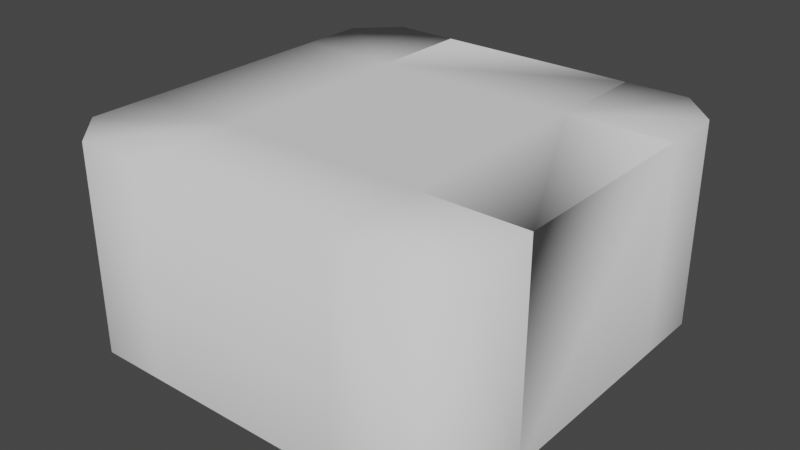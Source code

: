 # Source: WFC_tiles_medium.blend  (saved by Blender 3.1.7; exported with 4.5.12 LTS)
import bpy
from mathutils import Matrix  # noqa: F401  (used for matrix-valued properties, if any)

bpy.ops.wm.read_factory_settings(use_empty=True)
scene = bpy.context.scene
scene.name = 'Scene'

# ---- collections
col_collection = bpy.data.collections.new('Collection'); scene.collection.children.link(col_collection)

# ---- world
world_world = bpy.data.worlds.new('World'); scene.world = world_world
world_world.use_nodes = True; world_world.node_tree.nodes.clear()
_N = world_world.node_tree.nodes; _L = world_world.node_tree.links
n0 = _N.new('ShaderNodeOutputWorld'); n0.name = 'World Output'; n0.location = (300, 300)
n1 = _N.new('ShaderNodeBackground'); n1.name = 'Background'; n1.location = (10, 300)
n1.inputs[0].default_value = (0.05088, 0.05088, 0.05088, 1.0)
_L.new(n1.outputs[0], n0.inputs[0])
n0.is_active_output = True
world_world.color = (0.05088, 0.05088, 0.05088)
world_world.use_sun_shadow = False
world_world.sun_shadow_jitter_overblur = 0.0

# ---- meshes
me_cube_311 = bpy.data.meshes.new('Cube.311')
me_cube_311.from_pydata([(-4.371e-08, -1.0, -1.0), (-4.371e-08, -1.0, 1.0), (-1.0, -1.0, 1.0), (-1.0, 4.371e-08, -1.0), (-1.0, 4.371e-08, 1.0), (-0.372, 1.626e-08, -1.0), (-1.626e-08, -0.372, -1.0), (-1.626e-08, -0.372, 1.0), (-0.372, 1.626e-08, 1.0)], [], [(6, 7, 1, 0), (4, 2, 1, 7, 8), (3, 4, 8, 5), (7, 6, 5, 8)])
_uv = me_cube_311.uv_layers.new(name='UVMap')
_uv.uv.foreach_set('vector', [0.375, 0.843, 0.625, 0.843, 0.625, 1.0, 0.375, 1.0, 0.625, 0.5, 0.875, 0.5, 0.875, 0.75, 0.718, 0.75, 0.625, 0.657, 0.375, 0.5, 0.625, 0.5, 0.625, 0.657, 0.375, 0.657, 0.625, 0.843, 0.375, 0.843, 0.375, 0.657, 0.625, 0.657])
me_cube_311.use_remesh_fix_poles = True
me_cube_311.use_remesh_preserve_attributes = False
me_cube_311.update()
me_cube_311.normals_split_custom_set([tuple(v) for v in zip(*[iter([0.9239, 0.3827, 1.837e-05, 0.7173, 0.2971, 0.6303, 0.7071, 0.0002372, 0.7071, 1.0, -4.371e-08, 0.0, 0.0002372, 0.7071, 0.7071, -3.202e-08, 0.0, 1.0, 0.7071, 3.391e-05, 0.7071, 0.7173, 0.2971, 0.6303, 0.2972, 0.7173, 0.6303, 4.371e-08, 1.0, 0.0, 3.397e-05, 0.7071, 0.7071, 0.2971, 0.7173, 0.6303, 0.3827, 0.9239, 1.828e-05, 0.7173, 0.2971, 0.6303, 0.9239, 0.3827, 1.828e-05, 0.3827, 0.9239, 1.837e-05, 0.2971, 0.7173, 0.6303])] * 3)])
me_cube_314 = bpy.data.meshes.new('Cube.314')
me_cube_314.from_pydata([(0.0, 1.0, 1.0), (0.0, 1.0, -1.0), (0.0, -1.0, 1.0), (0.0, -1.0, -1.0), (-1.0, 1.0, 1.0), (-1.0, -1.0, 1.0)], [], [(0, 2, 3, 1), (2, 0, 4, 5)])
_uv = me_cube_314.uv_layers.new(name='UVMap')
_uv.uv.foreach_set('vector', [0.375, 0.0, 0.375, 0.25, 0.625, 0.25, 0.625, 0.0, 0.125, 0.5, 0.125, 0.75, 0.375, 0.75, 0.375, 0.5])
me_cube_314.use_remesh_fix_poles = True
me_cube_314.use_remesh_preserve_attributes = False
me_cube_314.update()
me_cube_314.normals_split_custom_set([tuple(v) for v in zip(*[iter([0.7071, -0.7071, 0.0, 0.7071, 0.7071, 3.091e-08, 1.0, 0.0, 0.0, 1.0, 0.0, 0.0, 0.0, 0.7071, 0.7071, 3.091e-08, -0.7071, 0.7071, 0.0, 0.0, 1.0, 0.0, 0.0, 1.0])] * 3)])
me_cube_148 = bpy.data.meshes.new('Cube.148')
me_cube_148.from_pydata([(1.0, 4.371e-08, -1.0), (1.0, 4.371e-08, 1.0), (-1.0, -4.371e-08, -1.0), (-1.0, -4.371e-08, 1.0), (1.0, -1.0, 1.0), (-1.0, -1.0, 1.0)], [], [(0, 2, 3, 1), (5, 4, 1, 3)])
_uv = me_cube_148.uv_layers.new(name='UVMap')
_uv.uv.foreach_set('vector', [0.375, 0.0, 0.375, 0.25, 0.625, 0.25, 0.625, 0.0, 0.625, 0.5, 0.625, 0.75, 0.875, 0.75, 0.875, 0.5])
me_cube_148.use_remesh_fix_poles = True
me_cube_148.use_remesh_preserve_attributes = False
me_cube_148.update()
me_cube_148.normals_split_custom_set([tuple(v) for v in zip(*[iter([-4.371e-08, 1.0, 0.0, -4.371e-08, 1.0, 0.0, 0.7071, 0.7071, 0.0, -0.7071, 0.7071, 3.091e-08, -1.589e-08, 0.0, 1.0, -1.589e-08, 0.0, 1.0, -0.7071, -3.091e-08, 0.7071, 0.7071, 3.372e-08, 0.7071])] * 3)])
me_cube_147 = bpy.data.meshes.new('Cube.147')
me_cube_147.from_pydata([(1.0, -3.258e-07, -1.0), (1.0, -3.258e-07, 1.0), (1.0, -1.0, 1.0), (-3.258e-07, -1.0, -1.0), (-3.258e-07, -1.0, 1.0), (-1.212e-07, -0.372, -1.0), (0.372, -1.212e-07, -1.0), (0.372, -1.212e-07, 1.0), (-1.212e-07, -0.372, 1.0)], [], [(6, 7, 1, 0), (4, 2, 1, 7, 8), (3, 4, 8, 5), (7, 6, 5, 8)])
_uv = me_cube_147.uv_layers.new(name='UVMap')
_uv.uv.foreach_set('vector', [0.375, 0.843, 0.625, 0.843, 0.625, 1.0, 0.375, 1.0, 0.625, 0.5, 0.875, 0.5, 0.875, 0.75, 0.718, 0.75, 0.625, 0.657, 0.375, 0.5, 0.625, 0.5, 0.625, 0.657, 0.375, 0.657, 0.625, 0.843, 0.375, 0.843, 0.375, 0.657, 0.625, 0.657])
me_cube_147.use_remesh_fix_poles = True
me_cube_147.use_remesh_preserve_attributes = False
me_cube_147.update()
me_cube_147.normals_split_custom_set([tuple(v) for v in zip(*[iter([-0.3827, 0.9239, 1.837e-05, -0.2971, 0.7173, 0.6303, 0.0002714, 0.7071, 0.7071, 3.258e-07, 1.0, 0.0, -0.7071, -0.0002709, 0.7071, 3.202e-08, 0.0, 1.0, -3.369e-05, 0.7071, 0.7071, -0.2971, 0.7173, 0.6303, -0.7173, 0.2971, 0.6303, -1.0, 3.258e-07, 0.0, -0.7071, 3.417e-05, 0.7071, -0.7173, 0.2971, 0.6303, -0.9239, 0.3827, 1.828e-05, -0.2971, 0.7173, 0.6303, -0.3827, 0.9239, 1.828e-05, -0.9239, 0.3827, 1.837e-05, -0.7173, 0.2971, 0.6303])] * 3)])
me_cube_144 = bpy.data.meshes.new('Cube.144')
me_cube_144.from_pydata([(4.371e-08, 1.0, -1.0), (4.371e-08, 1.0, 1.0), (1.0, 1.0, 1.0), (1.0, -4.371e-08, -1.0), (1.0, -4.371e-08, 1.0), (0.372, -1.626e-08, -1.0), (1.626e-08, 0.372, -1.0), (1.626e-08, 0.372, 1.0), (0.372, -1.626e-08, 1.0)], [], [(6, 7, 1, 0), (4, 2, 1, 7, 8), (3, 4, 8, 5), (7, 6, 5, 8)])
_uv = me_cube_144.uv_layers.new(name='UVMap')
_uv.uv.foreach_set('vector', [0.375, 0.843, 0.625, 0.843, 0.625, 1.0, 0.375, 1.0, 0.625, 0.5, 0.875, 0.5, 0.875, 0.75, 0.718, 0.75, 0.625, 0.657, 0.375, 0.5, 0.625, 0.5, 0.625, 0.657, 0.375, 0.657, 0.625, 0.843, 0.375, 0.843, 0.375, 0.657, 0.625, 0.657])
me_cube_144.use_remesh_fix_poles = True
me_cube_144.use_remesh_preserve_attributes = False
me_cube_144.update()
me_cube_144.normals_split_custom_set([tuple(v) for v in zip(*[iter([-0.9239, -0.3827, 1.837e-05, -0.7173, -0.2971, 0.6303, -0.7071, -0.0002372, 0.7071, -1.0, 4.371e-08, 0.0, -0.0002372, -0.7071, 0.7071, 3.202e-08, 0.0, 1.0, -0.7071, -3.391e-05, 0.7071, -0.7173, -0.2971, 0.6303, -0.2972, -0.7173, 0.6303, -4.371e-08, -1.0, 0.0, -3.397e-05, -0.7071, 0.7071, -0.2971, -0.7173, 0.6303, -0.3827, -0.9239, 1.828e-05, -0.7173, -0.2971, 0.6303, -0.9239, -0.3827, 1.828e-05, -0.3827, -0.9239, 1.837e-05, -0.2971, -0.7173, 0.6303])] * 3)])
me_cube_143 = bpy.data.meshes.new('Cube.143')
me_cube_143.from_pydata([(-1.0, -1.0, 1.0), (-1.0, 1.0, 1.0), (1.0, -1.0, 1.0), (1.0, 1.0, 1.0)], [], [(3, 1, 0, 2)])
_uv = me_cube_143.uv_layers.new(name='UVMap')
_uv.uv.foreach_set('vector', [0.625, 0.5, 0.875, 0.5, 0.875, 0.75, 0.625, 0.75])
me_cube_143.use_remesh_fix_poles = True
me_cube_143.use_remesh_preserve_attributes = False
me_cube_143.update()
me_cube_143.normals_split_custom_set([tuple(v) for v in zip(*[iter([0.0, 0.0, 1.0, 0.0, 0.0, 1.0, 0.0, 0.0, 1.0, 0.0, 0.0, 1.0])] * 3)])
me_cube_142 = bpy.data.meshes.new('Cube.142')
me_cube_142.from_pydata([(1.0, 4.371e-08, -1.0), (1.0, 4.371e-08, 1.0), (-1.0, -4.371e-08, -1.0), (-1.0, -4.371e-08, 1.0), (1.0, 1.0, 1.0), (-1.0, 1.0, 1.0)], [], [(0, 1, 3, 2), (5, 3, 1, 4)])
_uv = me_cube_142.uv_layers.new(name='UVMap')
_uv.uv.foreach_set('vector', [0.375, 0.0, 0.625, 0.0, 0.625, 0.25, 0.375, 0.25, 0.625, 0.5, 0.875, 0.5, 0.875, 0.75, 0.625, 0.75])
me_cube_142.use_remesh_fix_poles = True
me_cube_142.use_remesh_preserve_attributes = False
me_cube_142.update()
me_cube_142.normals_split_custom_set([tuple(v) for v in zip(*[iter([4.371e-08, -1.0, 0.0, -3.391e-05, -0.7071, 0.7071, 0.0002373, -0.7071, 0.7071, 4.371e-08, -1.0, 0.0, 0.0, 0.0, 1.0, 3.397e-05, -0.7071, 0.7071, -0.0002372, -0.7071, 0.7071, 0.0, 0.0, 1.0])] * 3)])
me_cube_141 = bpy.data.meshes.new('Cube.141')
me_cube_141.from_pydata([(0.0, -1.0, -1.0), (0.0, -1.0, 1.0), (0.0, 1.0, -1.0), (0.0, 1.0, 1.0), (1.0, -1.0, 1.0), (1.0, 1.0, 1.0)], [], [(0, 1, 3, 2), (5, 3, 1, 4)])
_uv = me_cube_141.uv_layers.new(name='UVMap')
_uv.uv.foreach_set('vector', [0.375, 0.0, 0.625, 0.0, 0.625, 0.25, 0.375, 0.25, 0.625, 0.5, 0.875, 0.5, 0.875, 0.75, 0.625, 0.75])
me_cube_141.use_remesh_fix_poles = True
me_cube_141.use_remesh_preserve_attributes = False
me_cube_141.update()
me_cube_141.normals_split_custom_set([tuple(v) for v in zip(*[iter([-1.0, 0.0, 0.0, -0.7071, 3.394e-05, 0.7071, -0.7071, -0.0002373, 0.7071, -1.0, 0.0, 0.0, 0.0, 0.0, 1.0, -0.7071, -3.394e-05, 0.7071, -0.7071, 0.0002373, 0.7071, 0.0, 0.0, 1.0])] * 3)])
me_cube_137 = bpy.data.meshes.new('Cube.137')
me_cube_137.from_pydata([(-1.0, 0.0, -1.0), (-1.0, 0.0, 1.0), (-1.0, 1.0, 1.0), (0.0, 1.0, -1.0), (0.0, 1.0, 1.0), (0.0, 0.372, -1.0), (-0.372, 0.0, -1.0), (-0.372, 0.0, 1.0), (0.0, 0.372, 1.0)], [], [(6, 7, 1, 0), (4, 2, 1, 7, 8), (3, 4, 8, 5), (7, 6, 5, 8)])
_uv = me_cube_137.uv_layers.new(name='UVMap')
_uv.uv.foreach_set('vector', [0.375, 0.843, 0.625, 0.843, 0.625, 1.0, 0.375, 1.0, 0.625, 0.5, 0.875, 0.5, 0.875, 0.75, 0.718, 0.75, 0.625, 0.657, 0.375, 0.5, 0.625, 0.5, 0.625, 0.657, 0.375, 0.657, 0.625, 0.843, 0.375, 0.843, 0.375, 0.657, 0.625, 0.657])
me_cube_137.use_remesh_fix_poles = True
me_cube_137.use_remesh_preserve_attributes = False
me_cube_137.update()
me_cube_137.normals_split_custom_set([tuple(v) for v in zip(*[iter([0.3827, -0.9239, 1.837e-05, 0.2971, -0.7173, 0.6303, 0.0002373, -0.7071, 0.7071, 0.0, -1.0, 0.0, 0.7071, -0.0002373, 0.7071, 0.0, 0.0, 1.0, 3.394e-05, -0.7071, 0.7071, 0.2971, -0.7173, 0.6302, 0.7173, -0.2971, 0.6302, 1.0, 0.0, 0.0, 0.7071, -3.394e-05, 0.7071, 0.7173, -0.2971, 0.6303, 0.9239, -0.3827, 1.828e-05, 0.2971, -0.7173, 0.6303, 0.3827, -0.9239, 1.828e-05, 0.9239, -0.3827, 1.837e-05, 0.7173, -0.2971, 0.6303])] * 3)])

# ---- objects
ob_cube_281 = bpy.data.objects.new('Cube.281', me_cube_311)
ob_cube_014 = bpy.data.objects.new('Cube.014', me_cube_314)
ob_cube_013 = bpy.data.objects.new('Cube.013', me_cube_148)
ob_cube_012 = bpy.data.objects.new('Cube.012', me_cube_147)
ob_cube_009 = bpy.data.objects.new('Cube.009', me_cube_144)
ob_cube_008 = bpy.data.objects.new('Cube.008', me_cube_143)
ob_cube_007 = bpy.data.objects.new('Cube.007', me_cube_142)
ob_cube_006 = bpy.data.objects.new('Cube.006', me_cube_141)
ob_cube_002 = bpy.data.objects.new('Cube.002', me_cube_137)

# ---- transforms, parenting, visibility, modifiers, constraints
ob_cube_281.location = (-1.0, -1.0, 1.0)
ob_cube_014.location = (-1.0, -3.0, 1.0)
ob_cube_013.location = (-3.0, -1.0, 1.0)
ob_cube_012.location = (-5.0, -1.0, 1.0)
ob_cube_009.location = (-5.0, -5.0, 1.0)
ob_cube_008.location = (-3.0, -3.0, 1.0)
ob_cube_007.location = (-3.0, -5.0, 1.0)
ob_cube_006.location = (-5.0, -3.0, 1.0)
ob_cube_002.location = (-1.0, -5.0, 1.0)

# ---- collection membership
col_collection.objects.link(ob_cube_281)
col_collection.objects.link(ob_cube_014)
col_collection.objects.link(ob_cube_013)
col_collection.objects.link(ob_cube_012)
col_collection.objects.link(ob_cube_009)
col_collection.objects.link(ob_cube_008)
col_collection.objects.link(ob_cube_007)
col_collection.objects.link(ob_cube_006)
col_collection.objects.link(ob_cube_002)

# ---- scene / render settings (as saved in the file)
scene.frame_start = 1; scene.frame_end = 250; scene.frame_set(1)
scene.render.engine = 'BLENDER_EEVEE_NEXT'
scene.cycles.sampling_pattern = 'TABULATED_SOBOL'
scene.cycles.use_light_tree = False
scene.view_settings.view_transform = 'Filmic'
bpy.context.view_layer.update()

# ---- added for rendering (the .blend has no active camera and no usable light): camera, sun
cam_auto = bpy.data.cameras.new('AutoCamera')
cam_auto.lens = 50.0
cam_auto.sensor_width = 36.0
cam_auto.clip_end = 1000.0
ob_auto_camera = bpy.data.objects.new('AutoCamera', cam_auto)
scene.collection.objects.link(ob_auto_camera)
ob_auto_camera.location = (2.55135, -9.66162, 5.44108)
ob_auto_camera.rotation_euler = (1.09748, -7.21219e-08, 0.694738)
scene.camera = ob_auto_camera
light_auto_sun = bpy.data.lights.new('AutoSun', 'SUN')
light_auto_sun.energy = 3.0
light_auto_sun.angle = 0.0523599
ob_auto_sun = bpy.data.objects.new('AutoSun', light_auto_sun)
scene.collection.objects.link(ob_auto_sun)
ob_auto_sun.rotation_euler = (0.872665, 0.174533, 0.523599)
bpy.context.view_layer.update()
